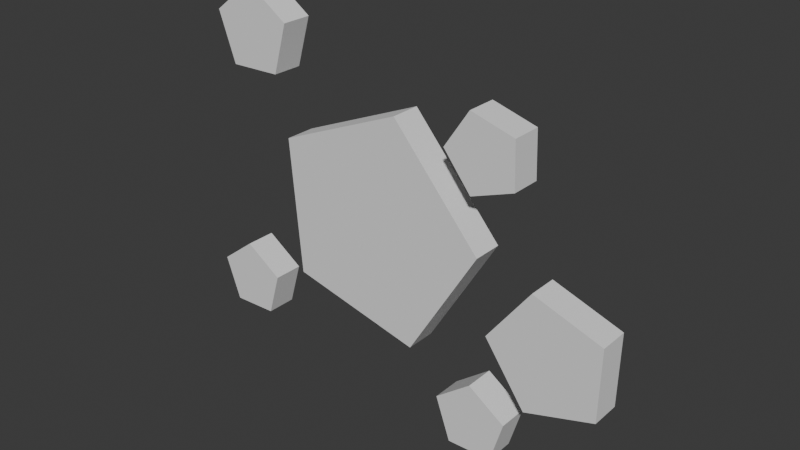 # Source: grass.blend  (saved by Blender 4.2.66; exported with 4.5.12 LTS)
import bpy
from mathutils import Matrix  # noqa: F401  (used for matrix-valued properties, if any)

bpy.ops.wm.read_factory_settings(use_empty=True)
scene = bpy.context.scene
scene.name = 'Scene'

# ---- collections
col_collection = bpy.data.collections.new('Collection'); scene.collection.children.link(col_collection)

# ---- world
world_world = bpy.data.worlds.new('World'); scene.world = world_world
world_world.use_nodes = True; world_world.node_tree.nodes.clear()
_N = world_world.node_tree.nodes; _L = world_world.node_tree.links
n0 = _N.new('ShaderNodeOutputWorld'); n0.name = 'World Output'; n0.location = (300, 300)
n1 = _N.new('ShaderNodeBackground'); n1.name = 'Background'; n1.location = (10, 300)
n1.inputs[0].default_value = (0.05088, 0.05088, 0.05088, 1.0)
_L.new(n1.outputs[0], n0.inputs[0])
n0.is_active_output = True
world_world.color = (0.05088, 0.05088, 0.05088)
world_world.sun_shadow_jitter_overblur = 0.0

# ---- meshes
me_circle = bpy.data.meshes.new('Circle')
me_circle.from_pydata([(-0.03667, -0.005839, 0.05703), (-0.0415, -0.005839, 0.04054), (-0.05867, -0.005839, 0.04004), (-0.06446, -0.005839, 0.05622), (-0.05086, -0.005839, 0.06671), (0.004287, -0.005839, 0.03882), (-0.03723, -0.005839, 0.0213), (-0.0334, -0.005839, -0.02359), (0.01048, -0.005839, -0.03383), (0.03378, -0.005839, 0.004748), (0.0747, -0.005839, -0.007153), (0.05202, -0.005839, 0.0005919), (0.03765, -0.005839, -0.01858), (0.05145, -0.005839, -0.03818), (0.07435, -0.005839, -0.03112), (-0.04563, -0.005839, -0.03036), (-0.04986, -0.005839, -0.04478), (-0.06487, -0.005839, -0.04521), (-0.06992, -0.005839, -0.03107), (-0.05804, -0.005839, -0.0219), (0.04508, -0.005839, -0.04614), (0.04086, -0.005839, -0.06055), (0.02585, -0.005839, -0.06099), (0.0208, -0.005839, -0.04685), (0.03268, -0.005839, -0.03767), (0.0444, -0.005839, 0.04293), (0.04499, -0.005839, 0.02792), (0.03091, -0.005839, 0.02272), (0.02161, -0.005839, 0.03451), (0.02994, -0.005839, 0.047)], [], [(3, 2, 1, 0, 4), (6, 7, 8, 9, 5), (11, 12, 13, 14, 10), (18, 17, 16, 15, 19), (23, 22, 21, 20, 24), (28, 27, 26, 25, 29)])
_uv = me_circle.uv_layers.new(name='UVMap')
_uv.uv.foreach_set('vector', [0.0, 0.0, 0.0, 0.0, 0.0, 0.0, 0.0, 0.0, 0.0, 0.0, 0.0, 0.0, 0.0, 0.0, 0.0, 0.0, 0.0, 0.0, 0.0, 0.0, 0.0, 0.0, 0.0, 0.0, 0.0, 0.0, 0.0, 0.0, 0.0, 0.0, 0.0, 0.0, 0.0, 0.0, 0.0, 0.0, 0.0, 0.0, 0.0, 0.0, 0.0, 0.0, 0.0, 0.0, 0.0, 0.0, 0.0, 0.0, 0.0, 0.0, 0.0, 0.0, 0.0, 0.0, 0.0, 0.0, 0.0, 0.0, 0.0, 0.0])
me_circle.update()

# ---- objects
ob_circle = bpy.data.objects.new('Circle', me_circle)

# ---- transforms, parenting, visibility, modifiers, constraints
ob_circle.location = (0.0, 0.0, 0.0)
_m = ob_circle.modifiers.new('Solidify', 'SOLIDIFY')

# ---- collection membership
col_collection.objects.link(ob_circle)

# ---- scene / render settings (as saved in the file)
scene.frame_start = 1; scene.frame_end = 250; scene.frame_set(1)
scene.render.engine = 'BLENDER_EEVEE_NEXT'
bpy.context.view_layer.update()

# ---- added for rendering (the .blend has no active camera and no usable light): camera, sun
cam_auto = bpy.data.cameras.new('AutoCamera')
cam_auto.lens = 50.0
cam_auto.sensor_width = 36.0
cam_auto.clip_end = 1000.0
ob_auto_camera = bpy.data.objects.new('AutoCamera', cam_auto)
scene.collection.objects.link(ob_auto_camera)
ob_auto_camera.location = (0.187437, -0.222893, 0.150898)
ob_auto_camera.rotation_euler = (1.09748, -7.21219e-08, 0.694738)
scene.camera = ob_auto_camera
light_auto_sun = bpy.data.lights.new('AutoSun', 'SUN')
light_auto_sun.energy = 3.0
light_auto_sun.angle = 0.0523599
ob_auto_sun = bpy.data.objects.new('AutoSun', light_auto_sun)
scene.collection.objects.link(ob_auto_sun)
ob_auto_sun.rotation_euler = (0.872665, 0.174533, 0.523599)
bpy.context.view_layer.update()
